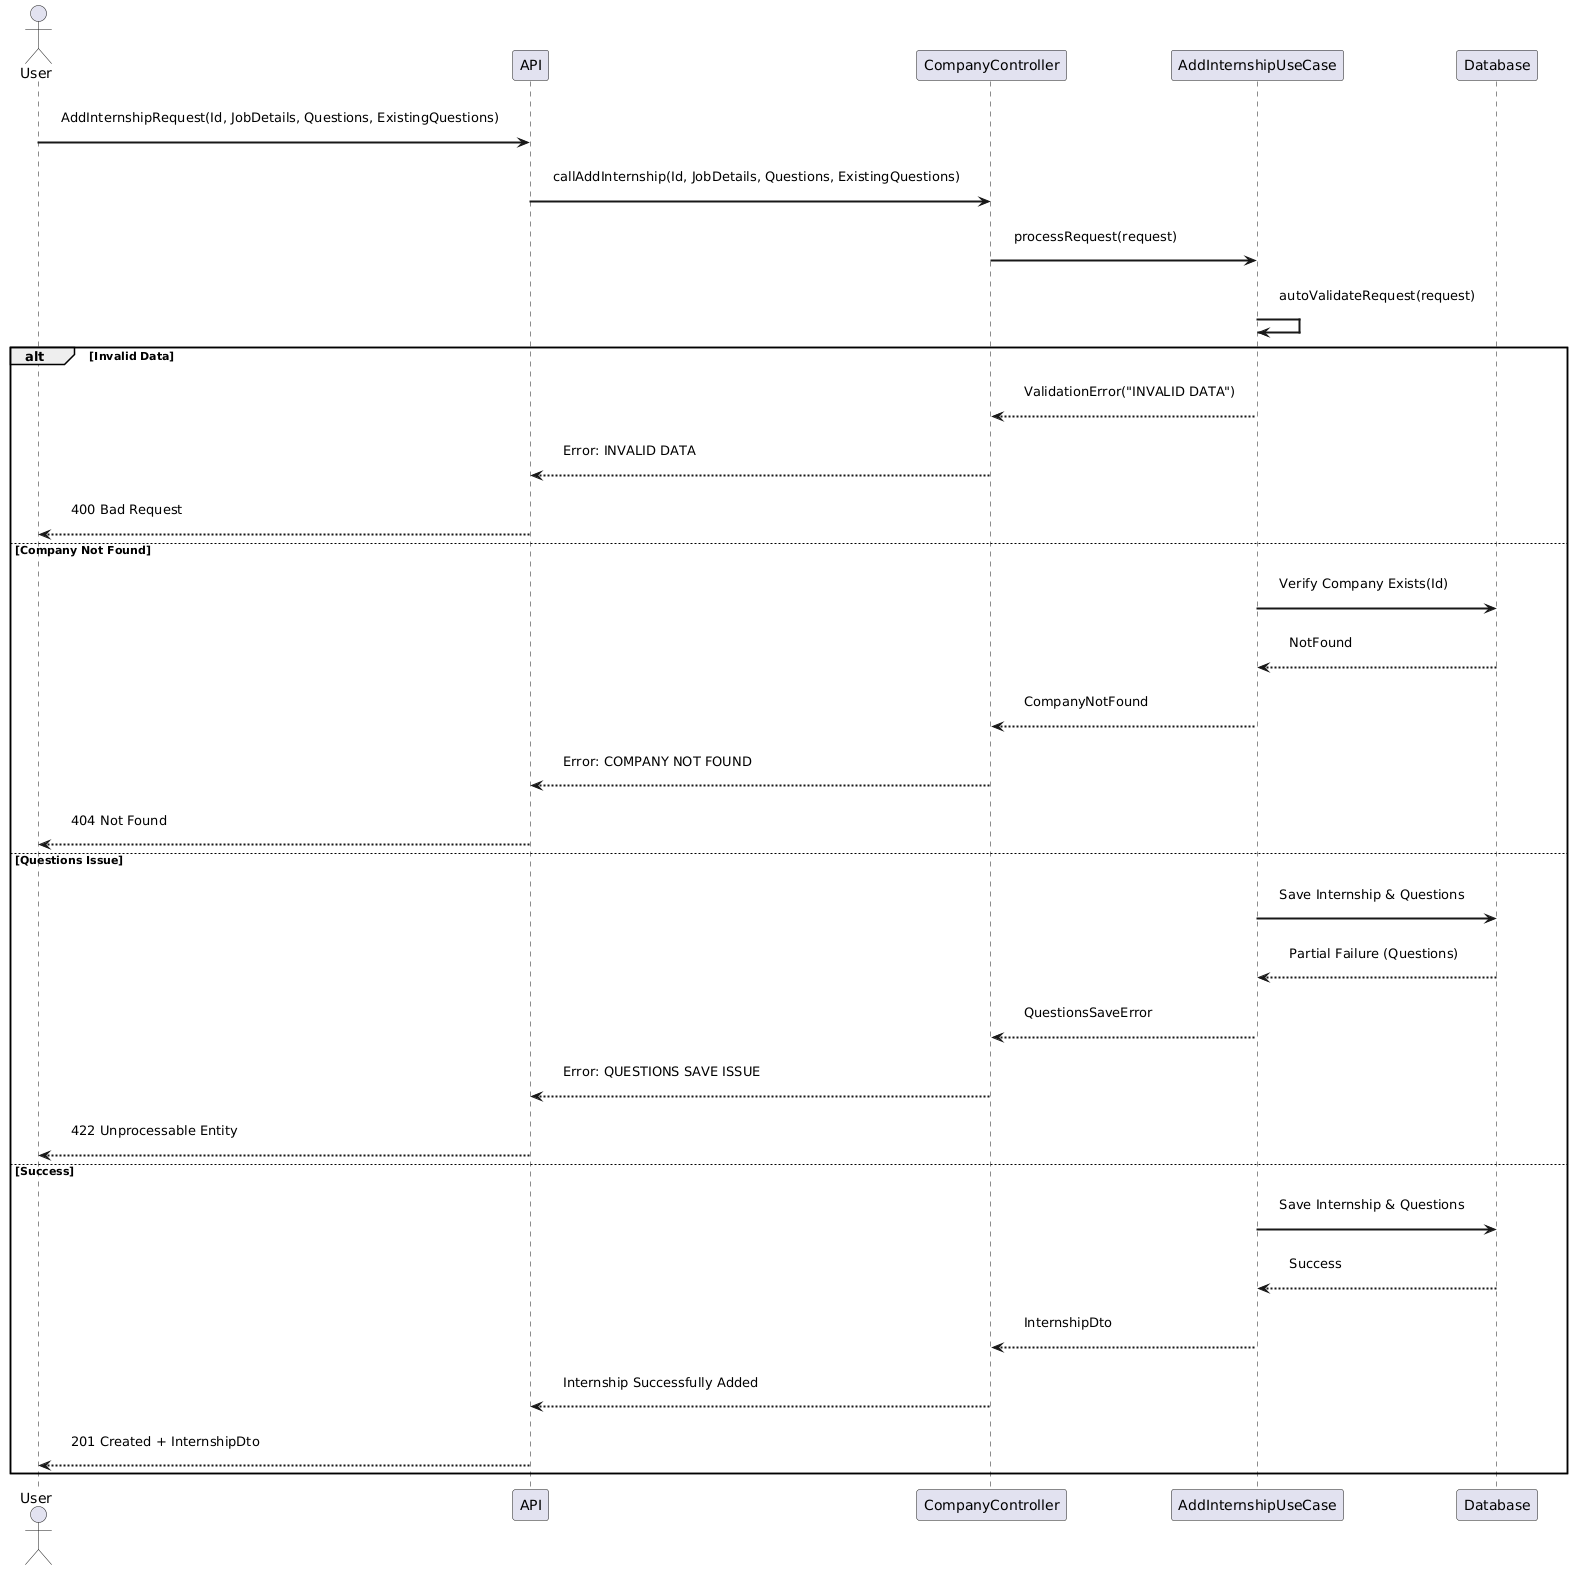

The diagram above was rendered by PlantUML. Its source (embedded in the PNG):
@startuml
skinparam sequence {
    ParticipantPadding 20
    BoxPadding 30
    MessagePadding 15
    ArrowThickness 2
}

actor User
participant API
participant CompanyController as Ctrl
participant AddInternshipUseCase as UseCase
participant Database as DB

User -> API : AddInternshipRequest(Id, JobDetails, Questions, ExistingQuestions)
API -> Ctrl : callAddInternship(Id, JobDetails, Questions, ExistingQuestions)
Ctrl -> UseCase : processRequest(request)

UseCase -> UseCase : autoValidateRequest(request)

alt Invalid Data
    UseCase --> Ctrl : ValidationError("INVALID DATA")
    Ctrl --> API : Error: INVALID DATA
    API --> User : 400 Bad Request
else Company Not Found
    UseCase -> DB : Verify Company Exists(Id)
    DB --> UseCase : NotFound
    UseCase --> Ctrl : CompanyNotFound
    Ctrl --> API : Error: COMPANY NOT FOUND
    API --> User : 404 Not Found
else Questions Issue
    UseCase -> DB : Save Internship & Questions
    DB --> UseCase : Partial Failure (Questions)
    UseCase --> Ctrl : QuestionsSaveError
    Ctrl --> API : Error: QUESTIONS SAVE ISSUE
    API --> User : 422 Unprocessable Entity
else Success
    UseCase -> DB : Save Internship & Questions
    DB --> UseCase : Success
    UseCase --> Ctrl : InternshipDto
    Ctrl --> API : Internship Successfully Added
    API --> User : 201 Created + InternshipDto
end
@enduml